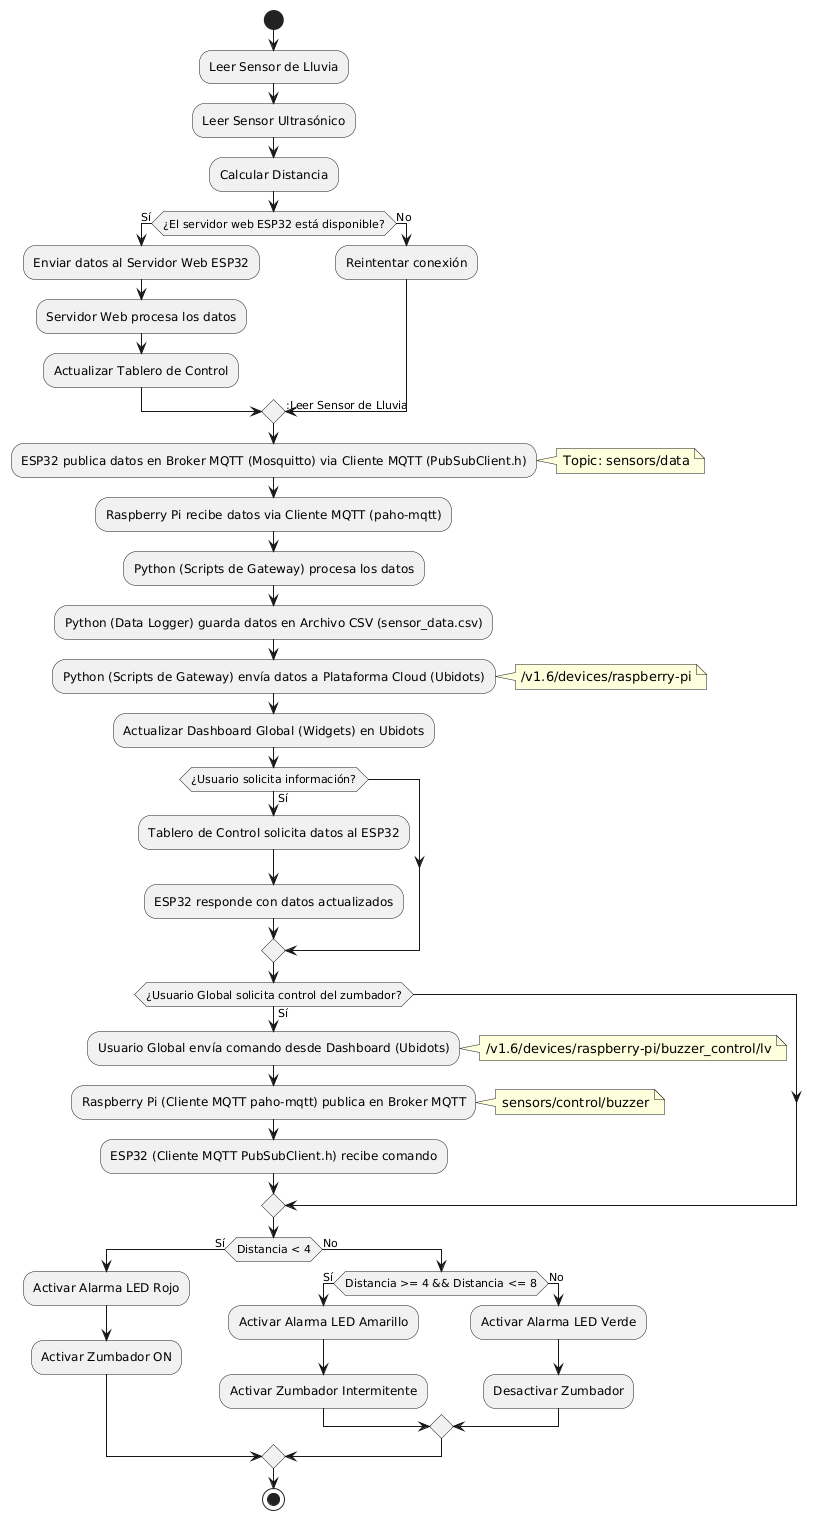

The diagram above was rendered by PlantUML. Its source (embedded in the PNG):
@startuml
start

:Leer Sensor de Lluvia;
:Leer Sensor Ultrasónico;
:Calcular Distancia;

if (¿El servidor web ESP32 está disponible?) then (Sí)
    :Enviar datos al Servidor Web ESP32;
    :Servidor Web procesa los datos;
    :Actualizar Tablero de Control;
else (No)
    :Reintentar conexión;
    -> :Leer Sensor de Lluvia;
endif

' ESP32 publishes data to MQTT broker
:ESP32 publica datos en Broker MQTT (Mosquitto) via Cliente MQTT (PubSubClient.h);
note right: Topic: sensors/data

' Raspberry Pi processes MQTT data
:Raspberry Pi recibe datos via Cliente MQTT (paho-mqtt);
:Python (Scripts de Gateway) procesa los datos;
:Python (Data Logger) guarda datos en Archivo CSV (sensor_data.csv);

' Forward data to Ubidots Cloud
:Python (Scripts de Gateway) envía datos a Plataforma Cloud (Ubidots);
note right: /v1.6/devices/raspberry-pi

' Global Dashboard on Ubidots
:Actualizar Dashboard Global (Widgets) en Ubidots;

if (¿Usuario solicita información?) then (Sí)
    :Tablero de Control solicita datos al ESP32;
    :ESP32 responde con datos actualizados;
endif

' Global user interaction with buzzer
if (¿Usuario Global solicita control del zumbador?) then (Sí)
    :Usuario Global envía comando desde Dashboard (Ubidots);
    note right: /v1.6/devices/raspberry-pi/buzzer_control/lv
    :Raspberry Pi (Cliente MQTT paho-mqtt) publica en Broker MQTT;
    note right: sensors/control/buzzer
    :ESP32 (Cliente MQTT PubSubClient.h) recibe comando;
endif

' Local control logic for alarms and buzzer
if (Distancia < 4) then (Sí)
    :Activar Alarma LED Rojo;
    :Activar Zumbador ON;
else (No)
    if (Distancia >= 4 && Distancia <= 8) then (Sí)
        :Activar Alarma LED Amarillo;
        :Activar Zumbador Intermitente;
    else (No)
        :Activar Alarma LED Verde;
        :Desactivar Zumbador;
    endif
endif

stop
@enduml